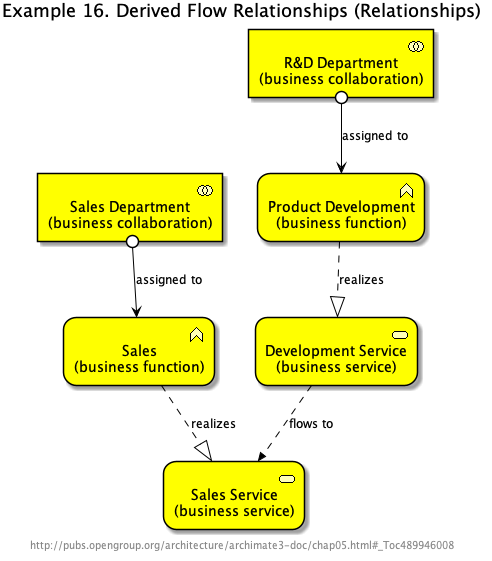

The diagram above was rendered by PlantUML. Its source (embedded in the PNG):
@startuml Ex_16_DerivedFlowRelationships


skinparam defaultTextAlignment center
skinparam wrapWidth 400
skinparam maxMessageSize 150
skinparam StereotypeAlignment right

skinparam Arrow {
    Color #000000
    FontColor #000000
    FontSize 12
}
skinparam Folder<<grouping>> {
    Shadowing true
    StereotypeFontSize 0
    FontColor #444444
    BorderColor #444444
    BorderStyle dashed
}
skinparam Folder<<group>> {
    Shadowing true
    StereotypeFontSize 0
    FontColor #444444
    BackgroundColor lightgrey
}
skinparam rectangle<<boundary>> {
    Shadowing false
    StereotypeFontSize 0
    FontColor #444444
    BorderColor #444444
    BorderStyle dashed
}
skinparam node {
  StereotypeAlignment right
}
skinparam cloud {
  StereotypeAlignment right
}
skinparam frame {
  StereotypeAlignment right
}
skinparam archimate {
  StereotypeAlignment right
  RoundCorner<<strategy-capability>> 25
  RoundCorner<<strategy-course-of-action>> 25
  RoundCorner<<business-process>> 25
  RoundCorner<<business-function>> 25
  RoundCorner<<business-interaction>> 25
  RoundCorner<<business-event>> 25
  RoundCorner<<business-service>> 25
  RoundCorner<<application-function>> 25
  RoundCorner<<application-interaction>> 25
  RoundCorner<<application-process>> 25
  RoundCorner<<application-event>> 25
  RoundCorner<<application-service>> 25
  RoundCorner<<technology-function>> 25
  RoundCorner<<technology-process>> 25
  RoundCorner<<technology-interaction>> 25
  RoundCorner<<technology-event>> 25
  RoundCorner<<technology-infra-service>> 25
  RoundCorner<<implementation-workpackage>> 25
  RoundCorner<<implementation-event>> 25
  DiagonalCorner<<motivation-stakeholder>> 12
  DiagonalCorner<<motivation-driver>> 12
  DiagonalCorner<<motivation-assessment>> 12
  DiagonalCorner<<motivation-goal>> 12
  DiagonalCorner<<motivation-outcome>> 12
  DiagonalCorner<<motivation-principle>> 12
  DiagonalCorner<<motivation-requirement>> 12
  DiagonalCorner<<motivation-constraint>> 12
}
skinparam usecase {
  BorderColor #000000
}
























footer http://pubs.opengroup.org/architecture/archimate3-doc/chap05.html#_Toc489946008

title Example 16. Derived Flow Relationships (Relationships)

archimate #BUSINESS "Development Service\n(business service)" <<business-service>> as BS_10
archimate #BUSINESS "Sales\n(business function)" <<business-function>> as BF_19
archimate #BUSINESS "Sales Department\n(business collaboration)" <<business-collaboration>> as BC_3
archimate #BUSINESS "Product Development\n(business function)" <<business-function>> as BF_18
archimate #BUSINESS "R&D Department\n(business collaboration)" <<business-collaboration>> as BC_2
archimate #BUSINESS "Sales Service\n(business service)" <<business-service>> as BS_9
BC_3 0--> BF_19 : "assigned to"
BF_18 ..|> BS_10 : "realizes"
BF_19 ..|> BS_9 : "realizes"
BC_2 0--> BF_18 : "assigned to"
BS_10 ..>> BS_9 : "flows to"
@enduml